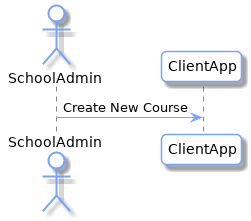

The diagram above was rendered by PlantUML. Its source (embedded in the PNG):
@startuml
skinparam roundcorner 10
skinparam BoxPadding 10
skinparam headerFontColor #75A4FF
skinparam headerFontSize 18
skinparam sequence {
  ArrowColor #75A4FF
  GroupBackgroundColor #75A4FF
  GroupBorderColor #EDECFF
  GroupHeaderFontColor #ffffff
  BoxBorderColor #75A4FF
  BoxBackgroundColor #EDECFF
  BoxPadding 10

  ParticipantBorderColor #75A4FF
  ParticipantBackgroundColor #ffffff
  ParticipantPadding 10

  ActorBorderColor #75A4FF
  ActorBackgroundColor #ffffff
  EntityBorderColor #75A4FF
  EntityBackgroundColor #ffffff
  DatabaseBorderColor #75A4FF
  DatabaseBackgroundColor #ffffff

  LifeLineBorderColor #878787
}

actor SchoolAdmin
participant ClientApp

SchoolAdmin -> ClientApp: Create New Course
@enduml